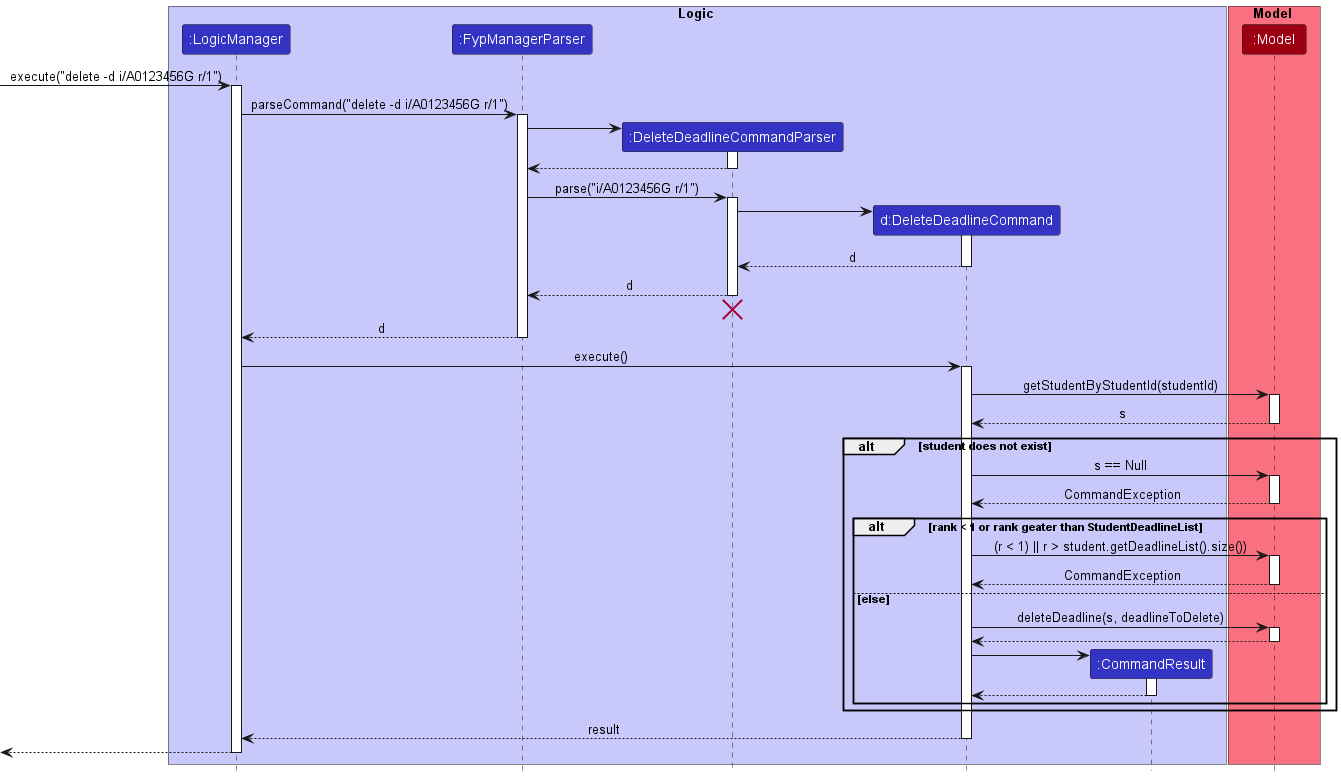

The diagram above was rendered by PlantUML. Its source (embedded in the PNG):
@startuml
!include style.puml

box Logic LOGIC_COLOR_T1
participant ":LogicManager" as LogicManager LOGIC_COLOR
participant ":FypManagerParser" as FypManagerParser LOGIC_COLOR
participant ":DeleteDeadlineCommandParser" as DeleteDeadlineCommandParser LOGIC_COLOR
participant "d:DeleteDeadlineCommand" as DeleteDeadlineCommand LOGIC_COLOR
participant ":CommandResult" as CommandResult LOGIC_COLOR
end box

box Model MODEL_COLOR_T1
participant ":Model" as Model MODEL_COLOR
end box

[-> LogicManager : execute("delete -d i/A0123456G r/1")
activate LogicManager

LogicManager -> FypManagerParser : parseCommand("delete -d i/A0123456G r/1")
activate FypManagerParser

create DeleteDeadlineCommandParser
FypManagerParser -> DeleteDeadlineCommandParser
activate DeleteDeadlineCommandParser

DeleteDeadlineCommandParser --> FypManagerParser
deactivate DeleteDeadlineCommandParser

FypManagerParser -> DeleteDeadlineCommandParser : parse("i/A0123456G r/1")
activate DeleteDeadlineCommandParser

create DeleteDeadlineCommand
DeleteDeadlineCommandParser -> DeleteDeadlineCommand
activate DeleteDeadlineCommand

DeleteDeadlineCommand --> DeleteDeadlineCommandParser : d
deactivate DeleteDeadlineCommand

DeleteDeadlineCommandParser --> FypManagerParser : d
deactivate DeleteDeadlineCommandParser
'Hidden arrow to position the destroy marker below the end of the activation bar.
DeleteDeadlineCommandParser -[hidden]-> FypManagerParser
destroy DeleteDeadlineCommandParser

FypManagerParser --> LogicManager : d
deactivate FypManagerParser

LogicManager -> DeleteDeadlineCommand : execute()
activate DeleteDeadlineCommand

DeleteDeadlineCommand -> Model :getStudentByStudentId(studentId)
activate Model

Model --> DeleteDeadlineCommand : s
deactivate Model

alt student does not exist

DeleteDeadlineCommand -> Model : s == Null
activate Model

Model --> DeleteDeadlineCommand : CommandException
deactivate Model

alt rank < 1 or rank geater than StudentDeadlineList

DeleteDeadlineCommand -> Model : (r < 1) || r > student.getDeadlineList().size())
activate Model

Model --> DeleteDeadlineCommand : CommandException
deactivate Model

else else
DeleteDeadlineCommand -> Model : deleteDeadline(s, deadlineToDelete)
activate Model

Model --> DeleteDeadlineCommand
deactivate Model

create CommandResult
DeleteDeadlineCommand -> CommandResult
activate CommandResult

CommandResult --> DeleteDeadlineCommand
deactivate CommandResult
end
end

DeleteDeadlineCommand --> LogicManager : result
deactivate DeleteDeadlineCommand

[<--LogicManager
deactivate LogicManager
@enduml